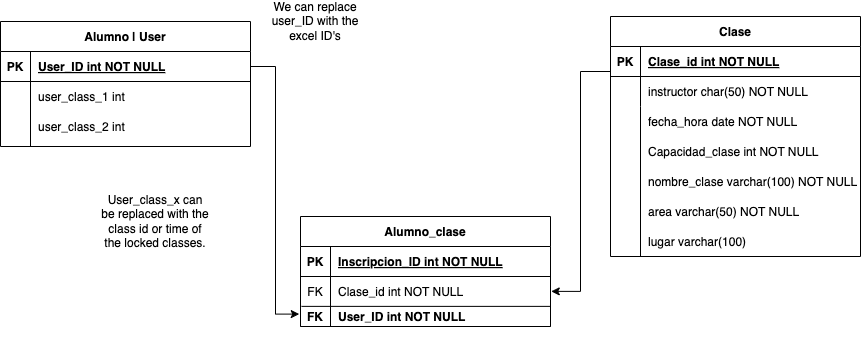

The diagram above was exported from draw.io. Its source (the exported page's mxGraphModel, read from the mxfile embedded in the PNG):
<mxGraphModel dx="948" dy="601" grid="1" gridSize="10" guides="1" tooltips="1" connect="1" arrows="1" fold="1" page="1" pageScale="1" pageWidth="850" pageHeight="1100" math="0" shadow="0" extFonts="Permanent Marker^https://fonts.googleapis.com/css?family=Permanent+Marker">
  <root>
    <mxCell id="0" />
    <mxCell id="1" parent="0" />
    <mxCell id="C-vyLk0tnHw3VtMMgP7b-2" value="Clase" style="shape=table;startSize=30;container=1;collapsible=1;childLayout=tableLayout;fixedRows=1;rowLines=0;fontStyle=1;align=center;resizeLast=1;" parent="1" vertex="1">
      <mxGeometry x="620" y="110" width="250" height="240" as="geometry" />
    </mxCell>
    <mxCell id="C-vyLk0tnHw3VtMMgP7b-3" value="" style="shape=partialRectangle;collapsible=0;dropTarget=0;pointerEvents=0;fillColor=none;points=[[0,0.5],[1,0.5]];portConstraint=eastwest;top=0;left=0;right=0;bottom=1;" parent="C-vyLk0tnHw3VtMMgP7b-2" vertex="1">
      <mxGeometry y="30" width="250" height="30" as="geometry" />
    </mxCell>
    <mxCell id="C-vyLk0tnHw3VtMMgP7b-4" value="PK" style="shape=partialRectangle;overflow=hidden;connectable=0;fillColor=none;top=0;left=0;bottom=0;right=0;fontStyle=1;" parent="C-vyLk0tnHw3VtMMgP7b-3" vertex="1">
      <mxGeometry width="30" height="30" as="geometry">
        <mxRectangle width="30" height="30" as="alternateBounds" />
      </mxGeometry>
    </mxCell>
    <mxCell id="C-vyLk0tnHw3VtMMgP7b-5" value="Clase_id int NOT NULL " style="shape=partialRectangle;overflow=hidden;connectable=0;fillColor=none;top=0;left=0;bottom=0;right=0;align=left;spacingLeft=6;fontStyle=5;" parent="C-vyLk0tnHw3VtMMgP7b-3" vertex="1">
      <mxGeometry x="30" width="220" height="30" as="geometry">
        <mxRectangle width="220" height="30" as="alternateBounds" />
      </mxGeometry>
    </mxCell>
    <mxCell id="C-vyLk0tnHw3VtMMgP7b-6" value="" style="shape=partialRectangle;collapsible=0;dropTarget=0;pointerEvents=0;fillColor=none;points=[[0,0.5],[1,0.5]];portConstraint=eastwest;top=0;left=0;right=0;bottom=0;" parent="C-vyLk0tnHw3VtMMgP7b-2" vertex="1">
      <mxGeometry y="60" width="250" height="30" as="geometry" />
    </mxCell>
    <mxCell id="C-vyLk0tnHw3VtMMgP7b-7" value="" style="shape=partialRectangle;overflow=hidden;connectable=0;fillColor=none;top=0;left=0;bottom=0;right=0;" parent="C-vyLk0tnHw3VtMMgP7b-6" vertex="1">
      <mxGeometry width="30" height="30" as="geometry">
        <mxRectangle width="30" height="30" as="alternateBounds" />
      </mxGeometry>
    </mxCell>
    <mxCell id="C-vyLk0tnHw3VtMMgP7b-8" value="instructor char(50) NOT NULL" style="shape=partialRectangle;overflow=hidden;connectable=0;fillColor=none;top=0;left=0;bottom=0;right=0;align=left;spacingLeft=6;" parent="C-vyLk0tnHw3VtMMgP7b-6" vertex="1">
      <mxGeometry x="30" width="220" height="30" as="geometry">
        <mxRectangle width="220" height="30" as="alternateBounds" />
      </mxGeometry>
    </mxCell>
    <mxCell id="C-vyLk0tnHw3VtMMgP7b-9" value="" style="shape=partialRectangle;collapsible=0;dropTarget=0;pointerEvents=0;fillColor=none;points=[[0,0.5],[1,0.5]];portConstraint=eastwest;top=0;left=0;right=0;bottom=0;" parent="C-vyLk0tnHw3VtMMgP7b-2" vertex="1">
      <mxGeometry y="90" width="250" height="30" as="geometry" />
    </mxCell>
    <mxCell id="C-vyLk0tnHw3VtMMgP7b-10" value="" style="shape=partialRectangle;overflow=hidden;connectable=0;fillColor=none;top=0;left=0;bottom=0;right=0;" parent="C-vyLk0tnHw3VtMMgP7b-9" vertex="1">
      <mxGeometry width="30" height="30" as="geometry">
        <mxRectangle width="30" height="30" as="alternateBounds" />
      </mxGeometry>
    </mxCell>
    <mxCell id="C-vyLk0tnHw3VtMMgP7b-11" value="fecha_hora date NOT NULL" style="shape=partialRectangle;overflow=hidden;connectable=0;fillColor=none;top=0;left=0;bottom=0;right=0;align=left;spacingLeft=6;" parent="C-vyLk0tnHw3VtMMgP7b-9" vertex="1">
      <mxGeometry x="30" width="220" height="30" as="geometry">
        <mxRectangle width="220" height="30" as="alternateBounds" />
      </mxGeometry>
    </mxCell>
    <mxCell id="C-vyLk0tnHw3VtMMgP7b-23" value="Alumno | User" style="shape=table;startSize=30;container=1;collapsible=1;childLayout=tableLayout;fixedRows=1;rowLines=0;fontStyle=1;align=center;resizeLast=1;" parent="1" vertex="1">
      <mxGeometry x="10" y="115" width="250" height="125" as="geometry" />
    </mxCell>
    <mxCell id="C-vyLk0tnHw3VtMMgP7b-24" value="" style="shape=partialRectangle;collapsible=0;dropTarget=0;pointerEvents=0;fillColor=none;points=[[0,0.5],[1,0.5]];portConstraint=eastwest;top=0;left=0;right=0;bottom=1;" parent="C-vyLk0tnHw3VtMMgP7b-23" vertex="1">
      <mxGeometry y="30" width="250" height="30" as="geometry" />
    </mxCell>
    <mxCell id="C-vyLk0tnHw3VtMMgP7b-25" value="PK" style="shape=partialRectangle;overflow=hidden;connectable=0;fillColor=none;top=0;left=0;bottom=0;right=0;fontStyle=1;" parent="C-vyLk0tnHw3VtMMgP7b-24" vertex="1">
      <mxGeometry width="30" height="30" as="geometry">
        <mxRectangle width="30" height="30" as="alternateBounds" />
      </mxGeometry>
    </mxCell>
    <mxCell id="C-vyLk0tnHw3VtMMgP7b-26" value="User_ID int NOT NULL" style="shape=partialRectangle;overflow=hidden;connectable=0;fillColor=none;top=0;left=0;bottom=0;right=0;align=left;spacingLeft=6;fontStyle=5;" parent="C-vyLk0tnHw3VtMMgP7b-24" vertex="1">
      <mxGeometry x="30" width="220" height="30" as="geometry">
        <mxRectangle width="220" height="30" as="alternateBounds" />
      </mxGeometry>
    </mxCell>
    <mxCell id="C-vyLk0tnHw3VtMMgP7b-27" value="" style="shape=partialRectangle;collapsible=0;dropTarget=0;pointerEvents=0;fillColor=none;points=[[0,0.5],[1,0.5]];portConstraint=eastwest;top=0;left=0;right=0;bottom=0;" parent="C-vyLk0tnHw3VtMMgP7b-23" vertex="1">
      <mxGeometry y="60" width="250" height="30" as="geometry" />
    </mxCell>
    <mxCell id="C-vyLk0tnHw3VtMMgP7b-28" value="" style="shape=partialRectangle;overflow=hidden;connectable=0;fillColor=none;top=0;left=0;bottom=0;right=0;" parent="C-vyLk0tnHw3VtMMgP7b-27" vertex="1">
      <mxGeometry width="30" height="30" as="geometry">
        <mxRectangle width="30" height="30" as="alternateBounds" />
      </mxGeometry>
    </mxCell>
    <mxCell id="C-vyLk0tnHw3VtMMgP7b-29" value="user_class_1 int" style="shape=partialRectangle;overflow=hidden;connectable=0;fillColor=none;top=0;left=0;bottom=0;right=0;align=left;spacingLeft=6;" parent="C-vyLk0tnHw3VtMMgP7b-27" vertex="1">
      <mxGeometry x="30" width="220" height="30" as="geometry">
        <mxRectangle width="220" height="30" as="alternateBounds" />
      </mxGeometry>
    </mxCell>
    <mxCell id="GmjFsIp0zjfwRNLbvbbp-4" value="user_class_2 int" style="shape=partialRectangle;overflow=hidden;connectable=0;fillColor=none;top=0;left=0;bottom=0;right=0;align=left;spacingLeft=6;" parent="1" vertex="1">
      <mxGeometry x="40" y="205" width="220" height="30" as="geometry">
        <mxRectangle width="220" height="30" as="alternateBounds" />
      </mxGeometry>
    </mxCell>
    <mxCell id="GmjFsIp0zjfwRNLbvbbp-9" value="" style="shape=partialRectangle;overflow=hidden;connectable=0;fillColor=none;top=0;left=0;bottom=0;right=0;" parent="1" vertex="1">
      <mxGeometry x="10" y="205" width="30" height="30" as="geometry">
        <mxRectangle width="30" height="30" as="alternateBounds" />
      </mxGeometry>
    </mxCell>
    <mxCell id="GmjFsIp0zjfwRNLbvbbp-10" style="edgeStyle=orthogonalEdgeStyle;rounded=0;orthogonalLoop=1;jettySize=auto;html=1;entryX=1.003;entryY=0.122;entryDx=0;entryDy=0;entryPerimeter=0;" parent="1" source="C-vyLk0tnHw3VtMMgP7b-3" target="iG-zC2fpH5PeOTmWl9O9-1" edge="1">
      <mxGeometry relative="1" as="geometry">
        <mxPoint x="560" y="380" as="targetPoint" />
        <Array as="points">
          <mxPoint x="590" y="165" />
          <mxPoint x="590" y="385" />
        </Array>
      </mxGeometry>
    </mxCell>
    <mxCell id="GmjFsIp0zjfwRNLbvbbp-13" value="Capacidad_clase int NOT NULL" style="shape=partialRectangle;overflow=hidden;connectable=0;fillColor=none;top=0;left=0;bottom=0;right=0;align=left;spacingLeft=6;" parent="1" vertex="1">
      <mxGeometry x="650" y="230" width="220" height="30" as="geometry">
        <mxRectangle width="220" height="30" as="alternateBounds" />
      </mxGeometry>
    </mxCell>
    <mxCell id="GmjFsIp0zjfwRNLbvbbp-14" value="Alumno_clase" style="shape=table;startSize=30;container=1;collapsible=1;childLayout=tableLayout;fixedRows=1;rowLines=0;fontStyle=1;align=center;resizeLast=1;" parent="1" vertex="1">
      <mxGeometry x="310" y="310" width="250" height="110" as="geometry" />
    </mxCell>
    <mxCell id="GmjFsIp0zjfwRNLbvbbp-15" value="" style="shape=partialRectangle;collapsible=0;dropTarget=0;pointerEvents=0;fillColor=none;points=[[0,0.5],[1,0.5]];portConstraint=eastwest;top=0;left=0;right=0;bottom=1;" parent="GmjFsIp0zjfwRNLbvbbp-14" vertex="1">
      <mxGeometry y="30" width="250" height="30" as="geometry" />
    </mxCell>
    <mxCell id="GmjFsIp0zjfwRNLbvbbp-16" value="PK" style="shape=partialRectangle;overflow=hidden;connectable=0;fillColor=none;top=0;left=0;bottom=0;right=0;fontStyle=1;" parent="GmjFsIp0zjfwRNLbvbbp-15" vertex="1">
      <mxGeometry width="30" height="30" as="geometry">
        <mxRectangle width="30" height="30" as="alternateBounds" />
      </mxGeometry>
    </mxCell>
    <mxCell id="GmjFsIp0zjfwRNLbvbbp-17" value="Inscripcion_ID int NOT NULL" style="shape=partialRectangle;overflow=hidden;connectable=0;fillColor=none;top=0;left=0;bottom=0;right=0;align=left;spacingLeft=6;fontStyle=5;" parent="GmjFsIp0zjfwRNLbvbbp-15" vertex="1">
      <mxGeometry x="30" width="220" height="30" as="geometry">
        <mxRectangle width="220" height="30" as="alternateBounds" />
      </mxGeometry>
    </mxCell>
    <mxCell id="GmjFsIp0zjfwRNLbvbbp-18" value="" style="shape=partialRectangle;collapsible=0;dropTarget=0;pointerEvents=0;fillColor=none;points=[[0,0.5],[1,0.5]];portConstraint=eastwest;top=0;left=0;right=0;bottom=0;" parent="GmjFsIp0zjfwRNLbvbbp-14" vertex="1">
      <mxGeometry y="60" width="250" height="30" as="geometry" />
    </mxCell>
    <mxCell id="GmjFsIp0zjfwRNLbvbbp-19" value="FK" style="shape=partialRectangle;overflow=hidden;connectable=0;fillColor=none;top=0;left=0;bottom=0;right=0;" parent="GmjFsIp0zjfwRNLbvbbp-18" vertex="1">
      <mxGeometry width="30" height="30" as="geometry">
        <mxRectangle width="30" height="30" as="alternateBounds" />
      </mxGeometry>
    </mxCell>
    <mxCell id="GmjFsIp0zjfwRNLbvbbp-20" value="Clase_id int NOT NULL" style="shape=partialRectangle;overflow=hidden;connectable=0;fillColor=none;top=0;left=0;bottom=0;right=0;align=left;spacingLeft=6;" parent="GmjFsIp0zjfwRNLbvbbp-18" vertex="1">
      <mxGeometry x="30" width="220" height="30" as="geometry">
        <mxRectangle width="220" height="30" as="alternateBounds" />
      </mxGeometry>
    </mxCell>
    <mxCell id="GmjFsIp0zjfwRNLbvbbp-22" value="" style="shape=partialRectangle;overflow=hidden;connectable=0;fillColor=none;top=0;left=0;bottom=0;right=0;" parent="1" vertex="1">
      <mxGeometry x="310" y="410" width="30" height="30" as="geometry">
        <mxRectangle width="30" height="30" as="alternateBounds" />
      </mxGeometry>
    </mxCell>
    <mxCell id="GmjFsIp0zjfwRNLbvbbp-25" style="edgeStyle=orthogonalEdgeStyle;rounded=0;orthogonalLoop=1;jettySize=auto;html=1;entryX=-0.005;entryY=0.69;entryDx=0;entryDy=0;entryPerimeter=0;" parent="1" source="C-vyLk0tnHw3VtMMgP7b-24" target="iG-zC2fpH5PeOTmWl9O9-1" edge="1">
      <mxGeometry relative="1" as="geometry" />
    </mxCell>
    <mxCell id="GmjFsIp0zjfwRNLbvbbp-26" value="nombre_clase varchar(100) NOT NULL" style="shape=partialRectangle;overflow=hidden;connectable=0;fillColor=none;top=0;left=0;bottom=0;right=0;align=left;spacingLeft=6;" parent="1" vertex="1">
      <mxGeometry x="650" y="260" width="220" height="30" as="geometry">
        <mxRectangle width="220" height="30" as="alternateBounds" />
      </mxGeometry>
    </mxCell>
    <mxCell id="iG-zC2fpH5PeOTmWl9O9-1" value="" style="shape=partialRectangle;collapsible=0;dropTarget=0;pointerEvents=0;fillColor=none;points=[[0,0.5],[1,0.5]];portConstraint=eastwest;top=0;left=0;right=0;bottom=1;" parent="1" vertex="1">
      <mxGeometry x="310" y="380" width="250" height="40" as="geometry" />
    </mxCell>
    <mxCell id="iG-zC2fpH5PeOTmWl9O9-2" value="FK" style="shape=partialRectangle;overflow=hidden;connectable=0;fillColor=none;top=0;left=0;bottom=0;right=0;fontStyle=1;" parent="iG-zC2fpH5PeOTmWl9O9-1" vertex="1">
      <mxGeometry y="20" width="30" height="20" as="geometry">
        <mxRectangle width="30" height="30" as="alternateBounds" />
      </mxGeometry>
    </mxCell>
    <mxCell id="iG-zC2fpH5PeOTmWl9O9-5" value="" style="endArrow=none;html=1;rounded=0;exitX=-0.001;exitY=0.323;exitDx=0;exitDy=0;exitPerimeter=0;entryX=0.995;entryY=0.323;entryDx=0;entryDy=0;entryPerimeter=0;" parent="1" edge="1">
      <mxGeometry width="50" height="50" relative="1" as="geometry">
        <mxPoint x="311" y="399.88" as="sourcePoint" />
        <mxPoint x="560" y="399.88" as="targetPoint" />
      </mxGeometry>
    </mxCell>
    <mxCell id="iG-zC2fpH5PeOTmWl9O9-6" value="" style="endArrow=none;html=1;rounded=0;exitX=0.12;exitY=0.008;exitDx=0;exitDy=0;exitPerimeter=0;entryX=0.12;entryY=0.993;entryDx=0;entryDy=0;entryPerimeter=0;" parent="1" source="GmjFsIp0zjfwRNLbvbbp-15" target="iG-zC2fpH5PeOTmWl9O9-1" edge="1">
      <mxGeometry width="50" height="50" relative="1" as="geometry">
        <mxPoint x="320" y="410" as="sourcePoint" />
        <mxPoint x="569" y="410" as="targetPoint" />
      </mxGeometry>
    </mxCell>
    <mxCell id="UIdUXNiBlOhIO7D2iQ7a-1" value="area varchar(50) NOT NULL" style="shape=partialRectangle;overflow=hidden;connectable=0;fillColor=none;top=0;left=0;bottom=0;right=0;align=left;spacingLeft=6;" parent="1" vertex="1">
      <mxGeometry x="650" y="290" width="220" height="30" as="geometry">
        <mxRectangle width="220" height="30" as="alternateBounds" />
      </mxGeometry>
    </mxCell>
    <mxCell id="UIdUXNiBlOhIO7D2iQ7a-2" value="lugar varchar(100)" style="shape=partialRectangle;overflow=hidden;connectable=0;fillColor=none;top=0;left=0;bottom=0;right=0;align=left;spacingLeft=6;" parent="1" vertex="1">
      <mxGeometry x="650" y="320" width="220" height="30" as="geometry">
        <mxRectangle width="220" height="30" as="alternateBounds" />
      </mxGeometry>
    </mxCell>
    <mxCell id="UIdUXNiBlOhIO7D2iQ7a-4" value="We can replace user_ID with the excel ID's" style="text;html=1;align=center;verticalAlign=middle;whiteSpace=wrap;rounded=0;" parent="1" vertex="1">
      <mxGeometry x="270" y="100" width="110" height="30" as="geometry" />
    </mxCell>
    <mxCell id="iG-zC2fpH5PeOTmWl9O9-3" value="User_ID int NOT NULL" style="shape=partialRectangle;overflow=hidden;connectable=0;fillColor=none;top=0;left=0;bottom=0;right=0;align=left;spacingLeft=6;fontStyle=1;" parent="1" vertex="1">
      <mxGeometry x="340" y="390" width="220" height="40" as="geometry">
        <mxRectangle width="220" height="30" as="alternateBounds" />
      </mxGeometry>
    </mxCell>
    <mxCell id="UIdUXNiBlOhIO7D2iQ7a-6" value="User_class_x can be replaced with the class id or time of the locked classes." style="text;html=1;align=center;verticalAlign=middle;whiteSpace=wrap;rounded=0;" parent="1" vertex="1">
      <mxGeometry x="110" y="300" width="110" height="30" as="geometry" />
    </mxCell>
    <mxCell id="UIdUXNiBlOhIO7D2iQ7a-7" value="" style="endArrow=none;html=1;rounded=0;" parent="1" edge="1">
      <mxGeometry width="50" height="50" relative="1" as="geometry">
        <mxPoint x="40" y="240" as="sourcePoint" />
        <mxPoint x="40" y="150" as="targetPoint" />
      </mxGeometry>
    </mxCell>
    <mxCell id="UIdUXNiBlOhIO7D2iQ7a-8" value="" style="endArrow=none;html=1;rounded=0;" parent="1" edge="1">
      <mxGeometry width="50" height="50" relative="1" as="geometry">
        <mxPoint x="650" y="350" as="sourcePoint" />
        <mxPoint x="650" y="220" as="targetPoint" />
      </mxGeometry>
    </mxCell>
  </root>
</mxGraphModel>